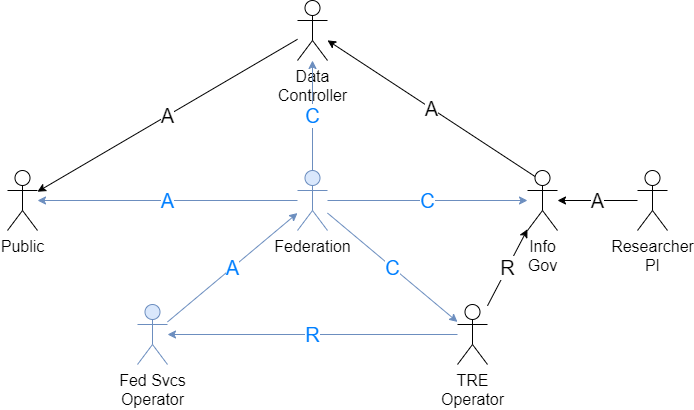

The diagram above was exported from draw.io. Its source (the exported page's mxGraphModel, read from the mxfile embedded in the PNG):
<mxGraphModel dx="1418" dy="828" grid="1" gridSize="10" guides="1" tooltips="1" connect="1" arrows="1" fold="1" page="1" pageScale="1" pageWidth="1169" pageHeight="827" math="0" shadow="0">
  <root>
    <mxCell id="0" />
    <mxCell id="1" parent="0" />
    <mxCell id="LGsWcKwjga_MH-vuse-g-1" value="Public" style="shape=umlActor;verticalLabelPosition=bottom;verticalAlign=top;html=1;outlineConnect=0;fontSize=16;" parent="1" vertex="1">
      <mxGeometry x="220" y="280" width="30" height="60" as="geometry" />
    </mxCell>
    <mxCell id="LGsWcKwjga_MH-vuse-g-30" value="A" style="edgeStyle=none;rounded=0;orthogonalLoop=1;jettySize=auto;html=1;fontSize=20;" parent="1" source="LGsWcKwjga_MH-vuse-g-2" target="LGsWcKwjga_MH-vuse-g-1" edge="1">
      <mxGeometry relative="1" as="geometry" />
    </mxCell>
    <mxCell id="LGsWcKwjga_MH-vuse-g-2" value="Data&lt;br style=&quot;font-size: 16px;&quot;&gt;Controller" style="shape=umlActor;verticalLabelPosition=bottom;verticalAlign=top;html=1;outlineConnect=0;fontSize=16;" parent="1" vertex="1">
      <mxGeometry x="510" y="110" width="30" height="60" as="geometry" />
    </mxCell>
    <mxCell id="LGsWcKwjga_MH-vuse-g-28" value="A" style="rounded=0;orthogonalLoop=1;jettySize=auto;html=1;fontSize=20;exitX=0.25;exitY=0.1;exitDx=0;exitDy=0;exitPerimeter=0;" parent="1" source="LGsWcKwjga_MH-vuse-g-4" target="LGsWcKwjga_MH-vuse-g-2" edge="1">
      <mxGeometry relative="1" as="geometry" />
    </mxCell>
    <mxCell id="LGsWcKwjga_MH-vuse-g-4" value="Info&lt;br style=&quot;font-size: 16px;&quot;&gt;Gov" style="shape=umlActor;verticalLabelPosition=bottom;verticalAlign=top;html=1;outlineConnect=0;fontSize=16;" parent="1" vertex="1">
      <mxGeometry x="740" y="280" width="30" height="60" as="geometry" />
    </mxCell>
    <mxCell id="LGsWcKwjga_MH-vuse-g-26" value="A" style="rounded=0;orthogonalLoop=1;jettySize=auto;html=1;fontSize=20;" parent="1" source="LGsWcKwjga_MH-vuse-g-6" target="LGsWcKwjga_MH-vuse-g-4" edge="1">
      <mxGeometry relative="1" as="geometry" />
    </mxCell>
    <mxCell id="LGsWcKwjga_MH-vuse-g-6" value="Researcher&lt;br style=&quot;font-size: 16px;&quot;&gt;PI" style="shape=umlActor;verticalLabelPosition=bottom;verticalAlign=top;html=1;outlineConnect=0;fontSize=16;" parent="1" vertex="1">
      <mxGeometry x="850" y="280" width="30" height="60" as="geometry" />
    </mxCell>
    <mxCell id="LGsWcKwjga_MH-vuse-g-31" value="A" style="edgeStyle=none;rounded=0;orthogonalLoop=1;jettySize=auto;html=1;fontSize=20;fillColor=#dae8fc;strokeColor=#6c8ebf;fontColor=#007FFF;" parent="1" source="LGsWcKwjga_MH-vuse-g-8" target="LGsWcKwjga_MH-vuse-g-1" edge="1">
      <mxGeometry relative="1" as="geometry" />
    </mxCell>
    <mxCell id="LGsWcKwjga_MH-vuse-g-39" value="C" style="edgeStyle=none;rounded=0;orthogonalLoop=1;jettySize=auto;html=1;fontSize=20;fillColor=#dae8fc;strokeColor=#6c8ebf;fontColor=#007FFF;" parent="1" source="LGsWcKwjga_MH-vuse-g-8" target="LGsWcKwjga_MH-vuse-g-2" edge="1">
      <mxGeometry relative="1" as="geometry" />
    </mxCell>
    <mxCell id="LGsWcKwjga_MH-vuse-g-43" value="C" style="rounded=0;orthogonalLoop=1;jettySize=auto;html=1;fontSize=20;fillColor=#dae8fc;strokeColor=#6c8ebf;fontColor=#007FFF;" parent="1" source="LGsWcKwjga_MH-vuse-g-8" target="LGsWcKwjga_MH-vuse-g-12" edge="1">
      <mxGeometry relative="1" as="geometry" />
    </mxCell>
    <mxCell id="LGsWcKwjga_MH-vuse-g-44" value="C" style="edgeStyle=none;rounded=0;orthogonalLoop=1;jettySize=auto;html=1;fontSize=20;fillColor=#dae8fc;strokeColor=#6c8ebf;fontColor=#007FFF;" parent="1" source="LGsWcKwjga_MH-vuse-g-8" target="LGsWcKwjga_MH-vuse-g-4" edge="1">
      <mxGeometry relative="1" as="geometry" />
    </mxCell>
    <mxCell id="LGsWcKwjga_MH-vuse-g-8" value="Federation" style="shape=umlActor;verticalLabelPosition=bottom;verticalAlign=top;html=1;outlineConnect=0;fontSize=16;fillColor=#dae8fc;strokeColor=#6c8ebf;" parent="1" vertex="1">
      <mxGeometry x="510" y="280" width="30" height="60" as="geometry" />
    </mxCell>
    <mxCell id="LGsWcKwjga_MH-vuse-g-23" value="A" style="rounded=0;orthogonalLoop=1;jettySize=auto;html=1;fontSize=20;fillColor=#dae8fc;strokeColor=#6c8ebf;fontColor=#007FFF;" parent="1" source="LGsWcKwjga_MH-vuse-g-9" target="LGsWcKwjga_MH-vuse-g-8" edge="1">
      <mxGeometry relative="1" as="geometry" />
    </mxCell>
    <mxCell id="LGsWcKwjga_MH-vuse-g-9" value="Fed Svcs&lt;br style=&quot;font-size: 16px;&quot;&gt;Operator" style="shape=umlActor;verticalLabelPosition=bottom;verticalAlign=top;html=1;outlineConnect=0;fontSize=16;fillColor=#dae8fc;strokeColor=#6c8ebf;" parent="1" vertex="1">
      <mxGeometry x="350" y="414" width="30" height="60" as="geometry" />
    </mxCell>
    <mxCell id="LGsWcKwjga_MH-vuse-g-24" value="R" style="rounded=0;orthogonalLoop=1;jettySize=auto;html=1;fontSize=20;fillColor=#dae8fc;strokeColor=#6c8ebf;fontColor=#007FFF;" parent="1" source="LGsWcKwjga_MH-vuse-g-12" target="LGsWcKwjga_MH-vuse-g-9" edge="1">
      <mxGeometry relative="1" as="geometry" />
    </mxCell>
    <mxCell id="LGsWcKwjga_MH-vuse-g-25" value="R" style="rounded=0;orthogonalLoop=1;jettySize=auto;html=1;fontSize=20;" parent="1" source="LGsWcKwjga_MH-vuse-g-12" target="LGsWcKwjga_MH-vuse-g-4" edge="1">
      <mxGeometry relative="1" as="geometry" />
    </mxCell>
    <mxCell id="LGsWcKwjga_MH-vuse-g-12" value="TRE&lt;br style=&quot;font-size: 16px;&quot;&gt;Operator" style="shape=umlActor;verticalLabelPosition=bottom;verticalAlign=top;html=1;outlineConnect=0;fontSize=16;" parent="1" vertex="1">
      <mxGeometry x="670" y="414" width="30" height="60" as="geometry" />
    </mxCell>
  </root>
</mxGraphModel>